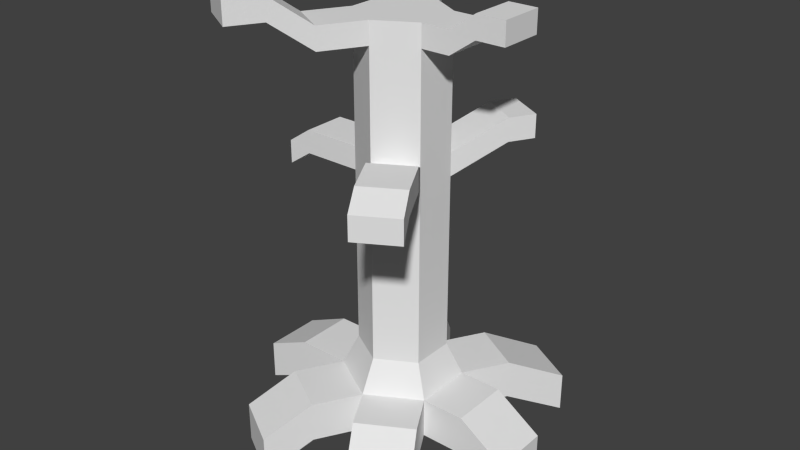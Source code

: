 # Source: tree.blend  (saved by Blender 2.74.0; exported with 4.5.12 LTS)
import bpy
from mathutils import Matrix  # noqa: F401  (used for matrix-valued properties, if any)

bpy.ops.wm.read_factory_settings(use_empty=True)
scene = bpy.context.scene
scene.name = 'Scene'

# ---- collections
col_collection_1 = bpy.data.collections.new('Collection 1'); scene.collection.children.link(col_collection_1)

# ---- world
world_world = bpy.data.worlds.new('World'); scene.world = world_world
world_world.color = (0.05088, 0.05088, 0.05088)
world_world.use_sun_shadow = False
world_world.sun_shadow_jitter_overblur = 0.0
world_world.cycles.sampling_method = 'MANUAL'
world_world.cycles.sample_map_resolution = 256

# ---- meshes
me_circle = bpy.data.meshes.new('Circle')
me_circle.from_pydata([(-0.0005206, 1.001, 0.03683), (-0.8665, 0.5006, 0.03683), (-0.8665, -0.4994, 0.03683), (-0.0005205, -0.9994, 0.03683), (0.8655, -0.4994, 0.03683), (0.8655, 0.5006, 0.03683), (-0.0005206, 1.001, 0.7185), (-0.8665, 0.5006, 0.7185), (-0.8665, -0.4994, 0.7185), (-0.0005205, -0.9994, 0.7185), (0.8655, -0.4994, 0.7185), (0.8655, 0.5006, 0.7185), (-0.0005206, 0.7322, 1.265), (-0.6341, 0.3664, 1.265), (-0.6341, -0.3652, 1.265), (-0.0005205, -0.731, 1.265), (0.6331, -0.3652, 1.265), (0.6331, 0.3664, 1.265), (-0.0005206, 0.7322, 4.655), (-0.6341, 0.3664, 4.655), (-0.6341, -0.3652, 4.655), (-0.0005205, -0.731, 4.655), (0.6331, -0.3652, 4.655), (0.6331, 0.3664, 4.655), (-0.0005206, 0.7322, 6.447), (-0.6341, 0.3664, 6.447), (-0.6341, -0.3652, 6.447), (-0.0005205, -0.731, 6.447), (0.6331, -0.3652, 6.447), (0.6331, 0.3664, 6.447), (0.4248, 1.737, 0.03683), (1.291, 1.237, 0.03683), (0.4248, 1.737, 0.7185), (1.291, 1.237, 0.7185), (1.592, 0.5006, 0.03683), (1.592, -0.4994, 0.03683), (1.592, 0.5006, 0.7185), (1.592, -0.4994, 0.7185), (1.243, -1.153, 0.03683), (0.377, -1.653, 0.03683), (1.243, -1.153, 0.7185), (0.377, -1.653, 0.7185), (-0.4226, -1.73, 0.03683), (-1.289, -1.23, 0.03683), (-0.4226, -1.73, 0.7185), (-1.289, -1.23, 0.7185), (-1.771, -0.4994, 0.03683), (-1.771, 0.5006, 0.03683), (-1.771, -0.4994, 0.7185), (-1.771, 0.5006, 0.7185), (-1.276, 1.21, 0.03683), (-0.41, 1.71, 0.03683), (-1.276, 1.21, 0.7185), (-0.41, 1.71, 0.7185), (-2.568, -0.4994, -0.3204), (-2.568, 0.5006, -0.3204), (-2.568, -0.4994, 0.3612), (-2.568, 0.5006, 0.3612), (-1.635, 1.831, -0.6474), (-0.7685, 2.331, -0.6474), (-1.635, 1.831, 0.03427), (-0.7685, 2.331, 0.03427), (-0.8271, -2.431, -0.434), (-1.693, -1.931, -0.434), (-0.8271, -2.431, 0.2477), (-1.693, -1.931, 0.2477), (1.604, -1.779, -0.5761), (0.738, -2.279, -0.5761), (1.604, -1.779, 0.1056), (0.738, -2.279, 0.1056), (2.39, 0.5006, -0.4993), (2.39, -0.4994, -0.4993), (2.39, 0.5006, 0.1824), (2.39, -0.4994, 0.1824), (0.9447, 2.638, -0.4738), (1.811, 2.138, -0.4738), (0.9447, 2.638, 0.2078), (1.811, 2.138, 0.2078), (-0.0005206, 0.7322, 6.817), (-0.6341, 0.3664, 6.817), (-0.6341, -0.3652, 6.817), (-0.0005205, -0.731, 6.817), (0.6331, -0.3652, 6.817), (0.6331, 0.3664, 6.817), (1.111, 0.3664, 6.447), (1.111, -0.3652, 6.447), (1.111, 0.3664, 6.817), (1.111, -0.3652, 6.817), (1.544, 0.3664, 6.749), (1.544, -0.3652, 6.749), (1.544, 0.3664, 7.118), (1.544, -0.3652, 7.118), (2.019, 0.3664, 6.749), (2.019, -0.3652, 6.749), (2.019, 0.3664, 7.118), (2.019, -0.3652, 7.118), (-0.9305, 0.8798, 6.447), (-0.2969, 1.246, 6.447), (-0.9305, 0.8798, 6.817), (-0.2969, 1.246, 6.817), (-1.199, 1.345, 6.834), (-0.5658, 1.711, 6.834), (-1.199, 1.345, 7.204), (-0.5658, 1.711, 7.204), (-1.42, 1.728, 6.834), (-0.7869, 2.094, 6.834), (-1.42, 1.728, 7.204), (-0.7869, 2.094, 7.204), (-0.3826, -1.393, 6.447), (-1.016, -1.027, 6.447), (-0.3826, -1.393, 6.817), (-1.016, -1.027, 6.817), (-0.719, -1.975, 6.93), (-1.353, -1.61, 6.93), (-0.719, -1.975, 7.3), (-1.353, -1.61, 7.3), (-1.009, -2.478, 6.93), (-1.643, -2.112, 6.93), (-1.009, -2.478, 7.3), (-1.643, -2.112, 7.3), (-0.6341, -0.3652, 4.262), (-0.0005205, -0.731, 4.262), (-0.6341, 0.3664, 4.262), (0.6331, 0.3664, 4.262), (-0.0005206, 0.7322, 4.262), (0.6331, -0.3652, 4.262), (0.4691, 1.546, 5.08), (1.103, 1.18, 5.08), (0.4691, 1.546, 4.687), (1.103, 1.18, 4.687), (0.6943, 1.936, 5.08), (1.328, 1.57, 5.08), (0.6943, 1.936, 4.687), (1.328, 1.57, 4.687), (-1.614, -0.3652, 4.655), (-1.614, 0.3664, 4.655), (-1.614, -0.3652, 4.262), (-1.614, 0.3664, 4.262), (-2.014, -0.3652, 4.38), (-2.014, 0.3664, 4.38), (-2.014, -0.3652, 3.988), (-2.014, 0.3664, 3.988), (1.234, -1.148, 5.116), (0.6003, -1.514, 5.116), (0.6003, -1.514, 4.723), (1.234, -1.148, 4.723), (1.609, -1.799, 5.116), (0.9758, -2.165, 5.116), (0.9758, -2.165, 4.723), (1.609, -1.799, 4.723), (1.832, -2.184, 4.912), (1.198, -2.55, 4.912), (1.198, -2.55, 4.52), (1.832, -2.184, 4.52)], [], [(5, 0, 30, 31), (0, 1, 50, 51), (10, 4, 35, 37), (4, 10, 40, 38), (9, 8, 45, 44), (7, 1, 47, 49), (10, 11, 17, 16), (9, 10, 16, 15), (8, 9, 15, 14), (7, 8, 14, 13), (11, 6, 12, 17), (6, 7, 13, 12), (120, 121, 21, 20), (19, 122, 137, 135), (123, 124, 128, 129), (124, 122, 19, 18), (125, 123, 23, 22), (22, 21, 143, 142), (23, 18, 24, 29), (18, 19, 25, 24), (22, 23, 29, 28), (21, 22, 28, 27), (20, 21, 27, 26), (19, 20, 26, 25), (32, 33, 77, 76), (0, 6, 32, 30), (11, 5, 31, 33), (6, 11, 33, 32), (37, 35, 71, 73), (11, 10, 37, 36), (4, 5, 34, 35), (5, 11, 36, 34), (39, 38, 66, 67), (10, 9, 41, 40), (3, 4, 38, 39), (9, 3, 39, 41), (42, 44, 64, 62), (8, 2, 43, 45), (2, 3, 42, 43), (3, 9, 44, 42), (46, 48, 56, 54), (2, 8, 48, 46), (8, 7, 49, 48), (1, 2, 46, 47), (52, 53, 61, 60), (1, 7, 52, 50), (6, 0, 51, 53), (7, 6, 53, 52), (55, 54, 56, 57), (49, 47, 55, 57), (48, 49, 57, 56), (47, 46, 54, 55), (59, 58, 60, 61), (51, 50, 58, 59), (50, 52, 60, 58), (53, 51, 59, 61), (63, 62, 64, 65), (44, 45, 65, 64), (43, 42, 62, 63), (45, 43, 63, 65), (67, 66, 68, 69), (41, 39, 67, 69), (38, 40, 68, 66), (40, 41, 69, 68), (71, 70, 72, 73), (34, 36, 72, 70), (36, 37, 73, 72), (35, 34, 70, 71), (75, 74, 76, 77), (31, 30, 74, 75), (30, 32, 76, 74), (33, 31, 75, 77), (27, 28, 82, 81), (26, 27, 108, 109), (25, 26, 80, 79), (29, 24, 78, 83), (79, 78, 99, 98), (29, 83, 86, 84), (84, 86, 90, 88), (83, 82, 87, 86), (82, 28, 85, 87), (28, 29, 84, 85), (89, 88, 92, 93), (87, 85, 89, 91), (86, 87, 91, 90), (85, 84, 88, 89), (93, 92, 94, 95), (88, 90, 94, 92), (91, 89, 93, 95), (90, 91, 95, 94), (99, 97, 101, 103), (25, 79, 98, 96), (24, 25, 96, 97), (78, 24, 97, 99), (102, 103, 107, 106), (96, 98, 102, 100), (98, 99, 103, 102), (97, 96, 100, 101), (105, 104, 106, 107), (101, 100, 104, 105), (103, 101, 105, 107), (100, 102, 106, 104), (109, 108, 112, 113), (80, 26, 109, 111), (81, 80, 111, 110), (27, 81, 110, 108), (112, 114, 118, 116), (111, 109, 113, 115), (108, 110, 114, 112), (110, 111, 115, 114), (117, 116, 118, 119), (114, 115, 119, 118), (113, 112, 116, 117), (115, 113, 117, 119), (79, 80, 81, 82, 83, 78), (15, 16, 125, 121), (16, 17, 123, 125), (12, 13, 122, 124), (17, 12, 124, 123), (13, 14, 120, 122), (14, 15, 121, 120), (127, 129, 133, 131), (23, 123, 129, 127), (124, 18, 126, 128), (18, 23, 127, 126), (133, 132, 130, 131), (128, 126, 130, 132), (126, 127, 131, 130), (129, 128, 132, 133), (136, 134, 138, 140), (20, 19, 135, 134), (122, 120, 136, 137), (120, 20, 134, 136), (141, 140, 138, 139), (134, 135, 139, 138), (137, 136, 140, 141), (135, 137, 141, 139), (142, 143, 147, 146), (21, 121, 144, 143), (121, 125, 145, 144), (125, 22, 142, 145), (149, 146, 150, 153), (144, 145, 149, 148), (145, 142, 146, 149), (143, 144, 148, 147), (152, 153, 150, 151), (147, 148, 152, 151), (146, 147, 151, 150), (148, 149, 153, 152)])
_uv = me_circle.uv_layers.new(name='UVMap')
_uv.uv.foreach_set('vector', [9.423e-05, 0.4319, 0.2447, 9.426e-05, 0.2571, 0.3015, 0.2519, 0.3153, 0.2447, 9.426e-05, 0.7431, 9.423e-05, 0.4889, 0.1555, 0.4687, 0.1576, 0.3984, 0.6224, 0.2236, 0.8487, 0.2553, 0.5964, 0.2774, 0.5793, 0.2236, 0.8487, 0.3984, 0.6224, 0.4693, 0.6942, 0.4616, 0.711, 0.5958, 0.6106, 0.6891, 0.4299, 0.7108, 0.5801, 0.7077, 0.5843, 0.5756, 0.2536, 0.7431, 9.423e-05, 0.7171, 0.3004, 0.7196, 0.3086, 0.3984, 0.6224, 0.2874, 0.4583, 0.39, 0.4496, 0.4426, 0.531, 0.5958, 0.6106, 0.3984, 0.6224, 0.4426, 0.531, 0.5402, 0.526, 0.6891, 0.4299, 0.5958, 0.6106, 0.5402, 0.526, 0.585, 0.4378, 0.5756, 0.2536, 0.6891, 0.4299, 0.585, 0.4378, 0.5307, 0.3537, 0.2874, 0.4583, 0.3721, 0.2722, 0.4327, 0.3605, 0.39, 0.4496, 0.3721, 0.2722, 0.5756, 0.2536, 0.5307, 0.3537, 0.4327, 0.3605, 0.4873, 0.4449, 0.4887, 0.4465, 0.4878, 0.449, 0.4871, 0.4483, 0.4864, 0.4479, 0.4859, 0.4448, 0.4866, 0.4467, 0.4869, 0.4471, 0.4872, 0.4463, 0.4862, 0.4456, 0.4866, 0.448, 0.4872, 0.4475, 0.4862, 0.4456, 0.4859, 0.4448, 0.4864, 0.4479, 0.4867, 0.4481, 0.4878, 0.4475, 0.4872, 0.4463, 0.4873, 0.4488, 0.4881, 0.4494, 0.4881, 0.4494, 0.4878, 0.449, 0.488, 0.4488, 0.4879, 0.4488, 0.4873, 0.4488, 0.4867, 0.4481, 0.4874, 0.4508, 0.4872, 0.4509, 0.4867, 0.4481, 0.4864, 0.4479, 0.4876, 0.4518, 0.4874, 0.4508, 0.4881, 0.4494, 0.4873, 0.4488, 0.4872, 0.4509, 0.4872, 0.4518, 0.4878, 0.449, 0.4881, 0.4494, 0.4872, 0.4518, 0.4868, 0.4541, 0.4871, 0.4483, 0.4878, 0.449, 0.4868, 0.4541, 0.4878, 0.4539, 0.4864, 0.4479, 0.4871, 0.4483, 0.4878, 0.4539, 0.4876, 0.4518, 0.2625, 0.3065, 0.2628, 0.314, 0.2578, 0.3089, 0.2578, 0.3089, 0.2447, 9.426e-05, 0.3721, 0.2722, 0.2625, 0.3065, 0.2571, 0.3015, 0.2874, 0.4583, 9.423e-05, 0.4319, 0.2519, 0.3153, 0.2628, 0.314, 0.3721, 0.2722, 0.2874, 0.4583, 0.2628, 0.314, 0.2625, 0.3065, 0.2774, 0.5793, 0.2553, 0.5964, 0.2574, 0.5761, 0.2569, 0.5754, 0.2874, 0.4583, 0.3984, 0.6224, 0.2774, 0.5793, 0.2617, 0.5577, 0.2236, 0.8487, 9.423e-05, 0.4319, 0.239, 0.5649, 0.2553, 0.5964, 9.423e-05, 0.4319, 0.2874, 0.4583, 0.2617, 0.5577, 0.239, 0.5649, 0.4899, 0.7164, 0.4616, 0.711, 0.4769, 0.7065, 0.4775, 0.7063, 0.3984, 0.6224, 0.5958, 0.6106, 0.4893, 0.6957, 0.4693, 0.6942, 0.714, 0.8882, 0.2236, 0.8487, 0.4616, 0.711, 0.4899, 0.7164, 0.5958, 0.6106, 0.714, 0.8882, 0.4899, 0.7164, 0.4893, 0.6957, 0.7116, 0.5911, 0.7077, 0.5843, 0.7126, 0.5844, 0.7128, 0.5842, 0.6891, 0.4299, 0.9999, 0.4553, 0.719, 0.58, 0.7108, 0.5801, 0.9999, 0.4553, 0.714, 0.8882, 0.7116, 0.5911, 0.719, 0.58, 0.714, 0.8882, 0.5958, 0.6106, 0.7077, 0.5843, 0.7116, 0.5911, 0.7246, 0.3055, 0.7219, 0.3074, 0.7212, 0.3054, 0.7211, 0.3051, 0.9999, 0.4553, 0.6891, 0.4299, 0.7219, 0.3074, 0.7246, 0.3055, 0.6891, 0.4299, 0.5756, 0.2536, 0.7196, 0.3086, 0.7219, 0.3074, 0.7431, 9.423e-05, 0.9999, 0.4553, 0.7246, 0.3055, 0.7171, 0.3004, 0.4885, 0.1696, 0.4764, 0.173, 0.4797, 0.1569, 0.4808, 0.1591, 0.7431, 9.423e-05, 0.5756, 0.2536, 0.4885, 0.1696, 0.4889, 0.1555, 0.3721, 0.2722, 0.2447, 9.426e-05, 0.4687, 0.1576, 0.4764, 0.173, 0.5756, 0.2536, 0.3721, 0.2722, 0.4764, 0.173, 0.4885, 0.1696, 0.7206, 0.305, 0.7211, 0.3051, 0.7212, 0.3054, 0.7212, 0.3048, 0.7196, 0.3086, 0.7171, 0.3004, 0.7206, 0.305, 0.7212, 0.3048, 0.7219, 0.3074, 0.7196, 0.3086, 0.7212, 0.3048, 0.7212, 0.3054, 0.7171, 0.3004, 0.7246, 0.3055, 0.7211, 0.3051, 0.7206, 0.305, 0.4796, 0.1532, 0.4807, 0.1561, 0.4808, 0.1591, 0.4797, 0.1569, 0.4687, 0.1576, 0.4889, 0.1555, 0.4807, 0.1561, 0.4796, 0.1532, 0.4889, 0.1555, 0.4885, 0.1696, 0.4808, 0.1591, 0.4807, 0.1561, 0.4764, 0.173, 0.4687, 0.1576, 0.4796, 0.1532, 0.4797, 0.1569, 0.7128, 0.5839, 0.7128, 0.5842, 0.7126, 0.5844, 0.7133, 0.5841, 0.7077, 0.5843, 0.7108, 0.5801, 0.7133, 0.5841, 0.7126, 0.5844, 0.719, 0.58, 0.7116, 0.5911, 0.7128, 0.5842, 0.7128, 0.5839, 0.7108, 0.5801, 0.719, 0.58, 0.7128, 0.5839, 0.7133, 0.5841, 0.4775, 0.7063, 0.4769, 0.7065, 0.4765, 0.7061, 0.4778, 0.7065, 0.4893, 0.6957, 0.4899, 0.7164, 0.4775, 0.7063, 0.4778, 0.7065, 0.4616, 0.711, 0.4693, 0.6942, 0.4765, 0.7061, 0.4769, 0.7065, 0.4693, 0.6942, 0.4893, 0.6957, 0.4778, 0.7065, 0.4765, 0.7061, 0.2574, 0.5761, 0.2566, 0.5758, 0.256, 0.5752, 0.2569, 0.5754, 0.239, 0.5649, 0.2617, 0.5577, 0.256, 0.5752, 0.2566, 0.5758, 0.2617, 0.5577, 0.2774, 0.5793, 0.2569, 0.5754, 0.256, 0.5752, 0.2553, 0.5964, 0.239, 0.5649, 0.2566, 0.5758, 0.2574, 0.5761, 0.2582, 0.3094, 0.2579, 0.3092, 0.2578, 0.3089, 0.2578, 0.3089, 0.2519, 0.3153, 0.2571, 0.3015, 0.2579, 0.3092, 0.2582, 0.3094, 0.2571, 0.3015, 0.2625, 0.3065, 0.2578, 0.3089, 0.2579, 0.3092, 0.2628, 0.314, 0.2519, 0.3153, 0.2582, 0.3094, 0.2578, 0.3089, 0.4868, 0.4541, 0.4872, 0.4518, 0.4873, 0.4536, 0.4876, 0.4569, 0.4878, 0.4539, 0.4868, 0.4541, 0.4867, 0.4617, 0.4876, 0.4605, 0.4876, 0.4518, 0.4878, 0.4539, 0.4875, 0.4569, 0.4875, 0.4534, 0.4872, 0.4509, 0.4874, 0.4508, 0.4876, 0.4522, 0.4872, 0.4521, 0.4875, 0.4534, 0.4876, 0.4522, 0.4876, 0.4522, 0.4875, 0.4525, 0.4872, 0.4509, 0.4872, 0.4521, 0.4872, 0.4524, 0.4871, 0.4521, 0.4871, 0.4521, 0.4872, 0.4524, 0.4872, 0.4524, 0.4872, 0.4523, 0.4872, 0.4521, 0.4873, 0.4536, 0.4874, 0.4525, 0.4872, 0.4524, 0.4873, 0.4536, 0.4872, 0.4518, 0.4873, 0.4521, 0.4874, 0.4525, 0.4872, 0.4518, 0.4872, 0.4509, 0.4871, 0.4521, 0.4873, 0.4521, 0.4873, 0.4523, 0.4872, 0.4523, 0.4872, 0.4523, 0.4872, 0.4523, 0.4874, 0.4525, 0.4873, 0.4521, 0.4873, 0.4523, 0.4873, 0.4523, 0.4872, 0.4524, 0.4874, 0.4525, 0.4873, 0.4523, 0.4872, 0.4524, 0.4873, 0.4521, 0.4871, 0.4521, 0.4872, 0.4523, 0.4873, 0.4523, 0.4872, 0.4523, 0.4872, 0.4523, 0.4872, 0.4523, 0.4872, 0.4523, 0.4872, 0.4523, 0.4872, 0.4524, 0.4872, 0.4523, 0.4872, 0.4523, 0.4873, 0.4523, 0.4873, 0.4523, 0.4872, 0.4523, 0.4872, 0.4523, 0.4872, 0.4524, 0.4873, 0.4523, 0.4872, 0.4523, 0.4872, 0.4523, 0.4876, 0.4522, 0.4874, 0.4521, 0.4875, 0.4523, 0.4875, 0.4523, 0.4876, 0.4518, 0.4875, 0.4534, 0.4875, 0.4525, 0.4873, 0.4525, 0.4874, 0.4508, 0.4876, 0.4518, 0.4873, 0.4525, 0.4874, 0.4521, 0.4876, 0.4522, 0.4874, 0.4508, 0.4874, 0.4521, 0.4876, 0.4522, 0.4875, 0.4524, 0.4875, 0.4523, 0.4875, 0.4524, 0.4875, 0.4524, 0.4873, 0.4525, 0.4875, 0.4525, 0.4875, 0.4524, 0.4875, 0.4524, 0.4875, 0.4525, 0.4876, 0.4522, 0.4875, 0.4523, 0.4875, 0.4524, 0.4874, 0.4521, 0.4873, 0.4525, 0.4875, 0.4524, 0.4875, 0.4523, 0.4875, 0.4524, 0.4875, 0.4524, 0.4875, 0.4524, 0.4875, 0.4524, 0.4875, 0.4523, 0.4875, 0.4524, 0.4875, 0.4524, 0.4875, 0.4524, 0.4875, 0.4523, 0.4875, 0.4523, 0.4875, 0.4524, 0.4875, 0.4524, 0.4875, 0.4524, 0.4875, 0.4524, 0.4875, 0.4524, 0.4875, 0.4524, 0.4876, 0.4605, 0.4867, 0.4617, 0.4873, 0.4679, 0.4877, 0.4663, 0.4875, 0.4569, 0.4878, 0.4539, 0.4876, 0.4605, 0.4876, 0.4623, 0.4876, 0.4569, 0.4875, 0.4569, 0.4876, 0.4623, 0.488, 0.4622, 0.4868, 0.4541, 0.4876, 0.4569, 0.488, 0.4622, 0.4867, 0.4617, 0.4873, 0.4679, 0.4882, 0.4689, 0.488, 0.4777, 0.4884, 0.4737, 0.4876, 0.4623, 0.4876, 0.4605, 0.4877, 0.4663, 0.4879, 0.4706, 0.4867, 0.4617, 0.488, 0.4622, 0.4882, 0.4689, 0.4873, 0.4679, 0.488, 0.4622, 0.4876, 0.4623, 0.4879, 0.4706, 0.4882, 0.4689, 0.4877, 0.4719, 0.4884, 0.4737, 0.488, 0.4777, 0.4876, 0.4735, 0.4882, 0.4689, 0.4879, 0.4706, 0.4876, 0.4735, 0.488, 0.4777, 0.4877, 0.4663, 0.4873, 0.4679, 0.4884, 0.4737, 0.4877, 0.4719, 0.4879, 0.4706, 0.4877, 0.4663, 0.4877, 0.4719, 0.4876, 0.4735, 0.4875, 0.4534, 0.4875, 0.4569, 0.4876, 0.4569, 0.4873, 0.4536, 0.4872, 0.4521, 0.4876, 0.4522, 0.5402, 0.526, 0.4426, 0.531, 0.4878, 0.4475, 0.4887, 0.4465, 0.4426, 0.531, 0.39, 0.4496, 0.4872, 0.4463, 0.4878, 0.4475, 0.4327, 0.3605, 0.5307, 0.3537, 0.4859, 0.4448, 0.4862, 0.4456, 0.39, 0.4496, 0.4327, 0.3605, 0.4862, 0.4456, 0.4872, 0.4463, 0.5307, 0.3537, 0.585, 0.4378, 0.4873, 0.4449, 0.4859, 0.4448, 0.585, 0.4378, 0.5402, 0.526, 0.4887, 0.4465, 0.4873, 0.4449, 0.4869, 0.4478, 0.4872, 0.4475, 0.4869, 0.4479, 0.4869, 0.4479, 0.4873, 0.4488, 0.4872, 0.4463, 0.4872, 0.4475, 0.4869, 0.4478, 0.4862, 0.4456, 0.4867, 0.4481, 0.4868, 0.4481, 0.4866, 0.448, 0.4867, 0.4481, 0.4873, 0.4488, 0.4869, 0.4478, 0.4868, 0.4481, 0.4869, 0.4479, 0.4868, 0.4479, 0.4868, 0.4479, 0.4869, 0.4479, 0.4866, 0.448, 0.4868, 0.4481, 0.4868, 0.4479, 0.4868, 0.4479, 0.4868, 0.4481, 0.4869, 0.4478, 0.4869, 0.4479, 0.4868, 0.4479, 0.4872, 0.4475, 0.4866, 0.448, 0.4868, 0.4479, 0.4869, 0.4479, 0.4863, 0.4472, 0.4867, 0.4473, 0.4866, 0.4472, 0.4866, 0.4471, 0.4871, 0.4483, 0.4864, 0.4479, 0.4869, 0.4471, 0.4867, 0.4473, 0.4859, 0.4448, 0.4873, 0.4449, 0.4863, 0.4472, 0.4866, 0.4467, 0.4873, 0.4449, 0.4871, 0.4483, 0.4867, 0.4473, 0.4863, 0.4472, 0.4866, 0.447, 0.4866, 0.4471, 0.4866, 0.4472, 0.4867, 0.447, 0.4867, 0.4473, 0.4869, 0.4471, 0.4867, 0.447, 0.4866, 0.4472, 0.4866, 0.4467, 0.4863, 0.4472, 0.4866, 0.4471, 0.4866, 0.447, 0.4869, 0.4471, 0.4866, 0.4467, 0.4866, 0.447, 0.4867, 0.447, 0.4879, 0.4488, 0.488, 0.4488, 0.488, 0.4489, 0.488, 0.4489, 0.4878, 0.449, 0.4887, 0.4465, 0.4882, 0.4485, 0.488, 0.4488, 0.4887, 0.4465, 0.4878, 0.4475, 0.4878, 0.4489, 0.4882, 0.4485, 0.4878, 0.4475, 0.4881, 0.4494, 0.4879, 0.4488, 0.4878, 0.4489, 0.488, 0.4489, 0.488, 0.4489, 0.488, 0.4489, 0.488, 0.4489, 0.4882, 0.4485, 0.4878, 0.4489, 0.488, 0.4489, 0.488, 0.4488, 0.4878, 0.4489, 0.4879, 0.4488, 0.488, 0.4489, 0.488, 0.4489, 0.488, 0.4488, 0.4882, 0.4485, 0.488, 0.4488, 0.488, 0.4489, 0.488, 0.4489, 0.488, 0.4489, 0.488, 0.4489, 0.488, 0.4488, 0.488, 0.4489, 0.488, 0.4488, 0.488, 0.4489, 0.488, 0.4488, 0.488, 0.4489, 0.488, 0.4489, 0.488, 0.4488, 0.488, 0.4489, 0.488, 0.4488, 0.488, 0.4489, 0.488, 0.4489, 0.488, 0.4489])
me_circle.use_remesh_preserve_volume = False
me_circle.use_remesh_preserve_attributes = False
me_circle.use_mirror_vertex_groups = False
me_circle.update()

# ---- objects
ob_circle = bpy.data.objects.new('Circle', me_circle)

# ---- transforms, parenting, visibility, modifiers, constraints
ob_circle.location = (-7.921, -4.353, 1.246)
ob_circle.lineart.crease_threshold = 0.0

# ---- collection membership
col_collection_1.objects.link(ob_circle)

# ---- scene / render settings (as saved in the file)
scene.frame_start = 1; scene.frame_end = 250; scene.frame_set(1)
scene.render.engine = 'BLENDER_EEVEE_NEXT'
scene.render.resolution_percentage = 50
scene.render.dither_intensity = 0.0
scene.cycles.use_denoising = False
scene.cycles.samples = 10
scene.cycles.sampling_pattern = 'TABULATED_SOBOL'
scene.cycles.light_sampling_threshold = 0.0
scene.cycles.use_adaptive_sampling = False
scene.cycles.use_light_tree = False
scene.cycles.blur_glossy = 0.0
scene.cycles.pixel_filter_type = 'GAUSSIAN'
scene.cycles.sample_clamp_indirect = 0.0
scene.view_settings.view_transform = 'Standard'
bpy.context.view_layer.update()

# ---- added for rendering (the .blend has no active camera and no usable light): camera, sun
cam_auto = bpy.data.cameras.new('AutoCamera')
cam_auto.lens = 50.0
cam_auto.sensor_width = 36.0
cam_auto.clip_end = 1000.0
ob_auto_camera = bpy.data.objects.new('AutoCamera', cam_auto)
scene.collection.objects.link(ob_auto_camera)
ob_auto_camera.location = (1.89718, -16.1977, 12.4979)
ob_auto_camera.rotation_euler = (1.09748, -7.21219e-08, 0.694738)
scene.camera = ob_auto_camera
light_auto_sun = bpy.data.lights.new('AutoSun', 'SUN')
light_auto_sun.energy = 3.0
light_auto_sun.angle = 0.0523599
ob_auto_sun = bpy.data.objects.new('AutoSun', light_auto_sun)
scene.collection.objects.link(ob_auto_sun)
ob_auto_sun.rotation_euler = (0.872665, 0.174533, 0.523599)
bpy.context.view_layer.update()
